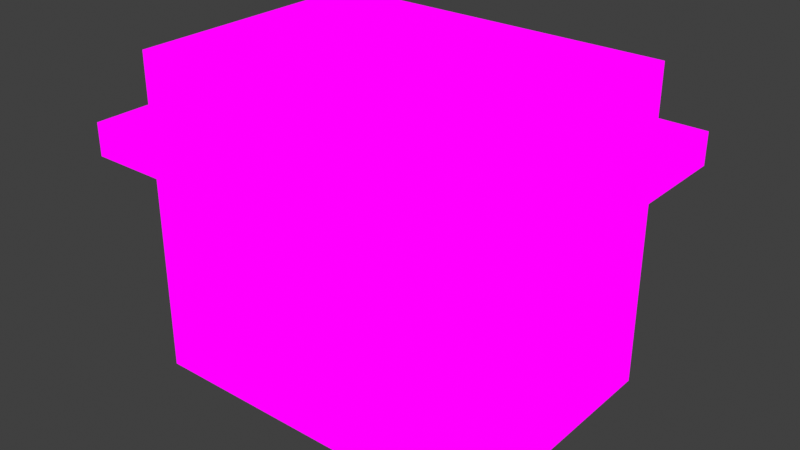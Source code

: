 # Source: HangarFrame.blend  (saved by Blender 2.82.7; exported with 4.5.12 LTS)
import bpy
from mathutils import Matrix  # noqa: F401  (used for matrix-valued properties, if any)

bpy.ops.wm.read_factory_settings(use_empty=True)
scene = bpy.context.scene
scene.name = 'Scene'

# ---- collections
col_collection = bpy.data.collections.new('Collection'); scene.collection.children.link(col_collection)

# ---- images (referenced by path relative to the original .blend; pixels are not part of the script)
import os
ASSET_DIR = os.environ.get("B2B_ASSET_DIR", "")  # directory of the original .blend (textures are referenced by path, not embedded)
HERE = os.path.dirname(os.path.abspath(__file__))  # packed textures are extracted next to this script under _unpacked/

def load_image(name, relpath, width, height, colorspace="sRGB"):
    """Load a texture the original file referenced (path relative to the .blend, or extracted next to this script)."""
    p = next((c for c in (os.path.join(HERE, relpath), os.path.join(ASSET_DIR, relpath)) if relpath and os.path.exists(c)), "")
    if p:
        img = bpy.data.images.load(p, check_existing=True)
        img.name = name
    else:  # same state as the original file: an image datablock whose file is absent (Cycles renders it pink)
        img = bpy.data.images.new(name, width, height)
        img.source = "FILE"
        img.filepath = "//" + (relpath or name)
    img.colorspace_settings.name = colorspace
    return img
img_hangarstructure_png_005 = load_image('HangarStructure.png.005', 'HangarStructure.png', 1024, 1024, 'sRGB')

# ---- materials (node trees are filled in below, after node groups)
mat_hangarstructure = bpy.data.materials.new('HangarStructure')
mat_hangarstructure.use_transparent_shadow = False

# ---- material node trees
mat_hangarstructure.use_nodes = True; mat_hangarstructure.node_tree.nodes.clear()
_N = mat_hangarstructure.node_tree.nodes; _L = mat_hangarstructure.node_tree.links
n0 = _N.new('ShaderNodeOutputMaterial'); n0.name = 'Material Output'; n0.location = (400, 0)
n1 = _N.new('ShaderNodeLightPath'); n1.name = 'Light Path'; n1.location = (0, 250)
n2 = _N.new('ShaderNodeBsdfTransparent'); n2.name = 'Transparent BSDF'; n2.location = (-200, -100)
n3 = _N.new('ShaderNodeEmission'); n3.name = 'Emission'; n3.location = (-200, -200)
n4 = _N.new('ShaderNodeMixShader'); n4.name = 'Mix Shader'; n4.location = (200, 0)
n5 = _N.new('ShaderNodeMixShader'); n5.name = 'Mix Shader.001'; n5.location = (0, -100)
n6 = _N.new('ShaderNodeTexImage'); n6.name = 'Image Texture'; n6.location = (-500, 100)
n6.image = img_hangarstructure_png_005
n6.interpolation = 'Closest'
_L.new(n6.outputs[0], n3.inputs[0])
_L.new(n6.outputs[1], n5.inputs[0])
_L.new(n2.outputs[0], n5.inputs[1])
_L.new(n2.outputs[0], n4.inputs[1])
_L.new(n3.outputs[0], n5.inputs[2])
_L.new(n5.outputs[0], n4.inputs[2])
_L.new(n1.outputs[0], n4.inputs[0])
_L.new(n4.outputs[0], n0.inputs[0])
n0.is_active_output = True

# ---- world
world_world = bpy.data.worlds.new('World'); scene.world = world_world
world_world.use_nodes = True; world_world.node_tree.nodes.clear()
_N = world_world.node_tree.nodes; _L = world_world.node_tree.links
n0 = _N.new('ShaderNodeOutputWorld'); n0.name = 'World Output'; n0.location = (300, 300)
n1 = _N.new('ShaderNodeBackground'); n1.name = 'Background'; n1.location = (10, 300)
n1.inputs[0].default_value = (0.05088, 0.05088, 0.05088, 1.0)
_L.new(n1.outputs[0], n0.inputs[0])
n0.is_active_output = True
world_world.color = (0.05088, 0.05088, 0.05088)
world_world.use_sun_shadow = False
world_world.sun_shadow_jitter_overblur = 0.0

# ---- meshes
me_cube_003 = bpy.data.meshes.new('Cube.003')
me_cube_003.from_pydata([(1.747, 5.542, 0.273), (0.7468, 5.542, -0.227), (1.247, 5.542, -0.227), (-0.2532, 5.042, 0.773), (0.2468, 5.542, -0.227), (2.247, 5.542, -0.227), (2.747, 5.542, -0.227), (2.247, 5.542, 0.273), (3.247, 5.542, -0.227), (4.247, 5.542, 0.273), (3.747, 5.542, 0.273), (3.747, 5.542, -0.227), (4.247, 5.542, -0.227), (-0.2532, 5.542, 0.273), (0.2468, 5.542, 0.273), (-0.7532, 5.542, -0.227), (1.747, 5.542, -0.227), (-1.753, 5.542, -0.227), (-2.253, 5.542, -0.227), (-1.253, 5.542, -0.227), (-2.253, 4.542, -0.227), (-1.753, 4.542, 0.273), (-2.253, 5.042, 0.273), (-2.253, 5.042, -0.227), (-2.253, 4.542, 0.273), (-0.2532, 5.542, -0.227), (-2.253, 3.042, -0.227), (-1.753, 4.542, 0.773), (-2.253, 4.042, -0.227), (0.7468, 5.042, -0.227), (-2.253, 3.542, -0.227), (-2.253, 2.542, 0.273), (-0.2532, 1.042, -0.227), (-2.253, 1.042, -0.227), (-2.253, 2.542, -0.227), (-1.753, 5.042, 0.273), (-2.253, 1.542, 0.273), (-2.253, 1.542, -0.227), (-0.7532, 0.5423, -0.227), (-2.253, 1.042, 0.273), (-2.253, 3.542, 0.273), (-1.753, 0.5423, -0.227), (-2.253, 0.5423, -0.227), (-2.253, 2.042, -0.227), (-2.253, 0.5423, 0.273), (-1.253, 1.042, 1.273), (1.747, 1.042, 1.273), (4.247, 0.5423, -0.227), (-0.2532, 0.5423, -0.227), (0.2468, 0.5423, -0.227), (1.747, 0.5423, 0.273), (0.7468, 0.5423, -0.227), (-0.2532, 0.5423, 0.273), (1.247, 0.5423, -0.227), (0.2468, 0.5423, 0.273), (2.747, 0.5423, -0.227), (3.747, 1.042, 1.273), (2.247, 0.5423, -0.227), (3.747, 2.542, -0.227), (2.747, 0.5423, 0.273), (2.247, 0.5423, 0.273), (1.247, 1.042, 0.773), (3.747, 0.5423, -0.227), (3.747, 1.542, -0.227), (3.247, 0.5423, -0.227), (-1.253, 0.5423, -0.227), (4.247, 1.542, -0.227), (4.247, 3.542, -0.227), (4.247, 2.042, -0.227), (4.247, 2.042, 0.273), (1.747, 1.042, 0.773), (4.247, 1.542, 0.273), (3.747, 4.542, 0.273), (4.247, 2.542, -0.227), (4.247, 3.042, 0.273), (3.747, 3.542, -0.227), (4.247, 4.042, -0.227), (3.247, 1.042, -3.685), (4.247, 4.042, 0.273), (3.747, 1.042, 0.273), (1.747, 0.5423, -0.227), (2.247, 1.042, -0.227), (4.247, 1.042, 0.273), (4.247, 5.042, 0.273), (2.747, 5.542, 0.273), (4.247, 0.5423, 0.273), (3.747, 0.5423, 0.273), (4.247, 4.542, 0.273), (4.247, 2.542, 0.273), (4.247, 3.542, 0.273), (3.747, 5.042, 0.773), (3.747, 5.042, 1.273), (3.747, 3.542, 0.773), (3.747, 2.042, -0.227), (3.747, 1.042, -0.227), (3.747, 4.042, -0.227), (3.247, 5.542, 0.273), (1.247, 5.542, 0.273), (-1.753, 5.542, 0.273), (-1.753, 3.542, -0.227), (0.7468, 5.542, 0.273), (2.247, 5.042, -0.227), (-0.2532, 1.042, 0.773), (-1.253, 5.542, 0.273), (-0.7532, 5.542, 0.273), (2.247, 5.042, -0.727), (-2.253, 5.542, 0.273), (-1.253, 5.042, 0.273), (-1.753, 4.042, 0.273), (1.247, 5.042, -0.227), (-1.253, 0.5423, 0.273), (-2.253, 3.042, 0.273), (-2.253, 2.042, 0.273), (-0.7532, 0.5423, 0.273), (-0.2532, 1.042, -0.727), (-1.753, 5.042, -0.227), (-1.753, 4.042, -0.227), (-2.253, 4.042, 0.273), (-1.753, 0.5423, 0.273), (-1.753, 2.042, -0.227), (-1.753, 2.542, -0.227), (1.247, 0.5423, 0.273), (0.7468, 0.5423, 0.273), (2.247, 1.042, 0.773), (3.747, 2.542, -0.727), (1.747, 5.042, -0.227), (3.247, 1.042, -0.727), (3.247, 0.5423, 0.273), (2.747, 1.042, -0.227), (1.747, 1.042, -0.227), (0.7468, 1.042, -0.227), (2.247, 1.042, 0.273), (3.747, 2.042, 0.773), (1.247, 1.042, -0.227), (1.747, 1.042, -0.727), (-1.753, 1.542, -0.727), (3.747, 1.542, 1.273), (0.2468, 1.042, 0.773), (-1.753, 1.042, -0.227), (-1.753, 1.042, 0.273), (-1.753, 1.542, 0.773), (-1.753, 1.042, 0.773), (-1.753, 3.042, 0.773), (-1.753, 1.042, -0.727), (-0.7532, 1.042, 1.273), (0.2468, 5.042, -0.227), (-0.2532, 5.042, -0.227), (0.2468, 5.042, -0.727), (3.747, 5.042, -0.227), (-0.7532, 5.042, 0.273), (2.747, 5.042, 1.273), (-0.7532, 5.042, 0.773), (1.247, 5.042, 0.773), (-1.753, 4.042, 0.773), (2.747, 5.042, -0.227), (4.247, 5.042, -0.227), (0.7468, 1.042, -0.727), (3.747, 3.042, 1.273), (3.747, 4.042, -0.727), (3.747, 3.542, 0.273), (4.247, 4.542, -0.227), (4.247, 3.042, -0.227), (4.247, 1.042, -0.227), (3.747, 4.542, -0.227), (1.747, 5.042, 0.273), (0.7468, 5.042, 0.773), (3.247, 5.042, 0.773), (0.7468, 5.042, 0.273), (2.247, 5.042, 0.273), (2.747, 5.042, 0.273), (3.247, 5.042, 1.273), (-1.753, 3.542, 0.773), (2.247, 5.042, 1.273), (1.747, 5.042, 0.773), (-1.253, 1.042, 0.273), (1.247, 5.042, 1.273), (1.747, 5.042, 1.273), (0.2468, 5.042, 0.773), (-1.753, 5.042, 0.773), (0.2468, 5.042, 1.273), (0.7468, 5.042, 1.273), (2.247, 5.042, 0.773), (1.247, 5.042, 0.273), (-0.7532, 5.042, 1.273), (-0.2532, 5.042, 1.273), (0.2468, 5.042, 0.273), (-0.2532, 5.042, 0.273), (-1.753, 1.042, 1.273), (-1.253, 5.042, 1.273), (2.747, 5.042, 0.773), (-1.253, 5.042, 0.773), (-1.753, 5.042, 1.273), (-1.753, 4.542, 1.273), (-1.753, 2.542, 0.773), (-1.753, 4.042, 1.273), (-1.753, 3.042, 0.273), (-1.753, 3.542, 1.273), (-1.753, 1.542, 0.273), (-1.753, 3.042, 1.273), (-1.753, 2.542, 0.273), (-1.753, 2.542, 1.273), (-1.753, 1.542, 1.273), (-1.753, 2.042, 1.273), (-1.753, 2.042, 0.773), (-1.753, 2.042, 0.273), (-1.753, 3.542, 0.273), (1.747, 1.042, 0.273), (2.747, 1.042, 0.273), (-0.7532, 1.042, 0.773), (-0.2532, 1.042, 1.273), (1.247, 1.042, 0.273), (0.2468, 1.042, 1.273), (0.7468, 1.042, 0.273), (3.747, 4.042, 0.773), (-1.253, 1.042, 0.773), (1.247, 1.042, 1.273), (0.7468, 1.042, 1.273), (3.247, 1.042, 0.273), (0.7468, 1.042, 0.773), (3.747, 1.542, 0.773), (2.247, 1.042, 1.273), (3.747, 1.542, 0.273), (3.247, 1.042, 0.773), (2.747, 1.042, 0.773), (0.2468, 1.042, 0.273), (-0.7532, 1.042, 0.273), (3.247, 1.042, 1.273), (2.747, 1.042, 1.273), (-0.2532, 1.042, 0.273), (3.747, 1.042, 0.773), (3.747, 2.042, 0.273), (3.747, 2.042, 1.273), (3.747, 3.042, 0.273), (3.747, 2.542, 0.273), (3.747, 3.042, 0.773), (3.747, 4.042, 0.273), (3.247, 5.042, 0.273), (3.747, 4.542, 0.773), (3.747, 4.542, 1.273), (3.747, 2.542, 0.773), (3.747, 4.042, 1.273), (3.747, 3.542, 1.273), (3.747, 5.042, 0.273), (3.747, 2.542, 1.273), (-1.253, 5.042, -0.727), (-1.753, 4.042, -0.727), (-0.7532, 5.042, -0.727), (-1.253, 5.042, -0.227), (-0.2532, 5.042, -0.727), (-0.7532, 5.042, -0.227), (3.247, 5.042, -0.727), (0.7468, 5.042, -0.727), (1.247, 5.042, -0.727), (1.747, 5.042, -0.727), (2.747, 5.042, -0.727), (-1.753, 2.542, -0.727), (3.747, 5.042, -0.727), (3.247, 5.042, -0.227), (-1.753, 5.042, -0.727), (-1.753, 4.542, -0.727), (-1.753, 4.542, -0.227), (-1.753, 3.542, -0.727), (-1.753, 3.042, -0.727), (-1.753, 3.042, -0.227), (-1.753, 2.042, -0.727), (-0.7532, 1.042, -0.727), (-1.753, 1.542, -0.227), (-1.253, 1.042, -0.727), (-1.253, 1.042, -0.227), (-0.7532, 1.042, -0.227), (0.2468, 1.042, -0.727), (0.2468, 1.042, -0.227), (1.247, 1.042, -0.727), (3.747, 1.042, -0.727), (2.247, 1.042, -0.727), (2.747, 1.042, -0.727), (3.747, 2.542, -3.685), (3.247, 1.042, -0.227), (3.747, 1.542, -0.727), (3.747, 2.042, -0.727), (3.747, 3.542, -0.727), (3.747, 3.042, -0.727), (3.747, 3.042, -0.227), (-0.2532, 1.042, -3.685), (3.747, 4.542, -0.727), (2.247, 5.042, -3.685), (1.747, 1.042, -3.685), (-1.753, 1.542, -3.685), (-1.753, 1.042, -3.685), (0.2468, 5.042, -3.685), (0.7468, 1.042, -3.685), (3.747, 4.042, -3.685), (-1.253, 5.042, -3.685), (-1.753, 4.042, -3.685), (-0.7532, 5.042, -3.685), (-0.2532, 5.042, -3.685), (3.247, 5.042, -3.685), (0.7468, 5.042, -3.685), (1.247, 5.042, -3.685), (1.747, 5.042, -3.685), (2.747, 5.042, -3.685), (-1.753, 2.542, -3.685), (3.747, 5.042, -3.685), (-1.753, 5.042, -3.685), (-1.753, 4.542, -3.685), (-1.753, 3.542, -3.685), (-1.753, 3.042, -3.685), (-1.753, 2.042, -3.685), (-0.7532, 1.042, -3.685), (-1.253, 1.042, -3.685), (0.2468, 1.042, -3.685), (1.247, 1.042, -3.685), (3.747, 1.042, -3.685), (2.247, 1.042, -3.685), (2.747, 1.042, -3.685), (3.747, 1.542, -3.685), (3.747, 2.042, -3.685), (3.747, 3.542, -3.685), (3.747, 3.042, -3.685), (3.747, 4.542, -3.685)], [], [(16, 2, 97, 0), (5, 16, 0, 7), (6, 5, 7, 84), (8, 6, 84, 96), (11, 8, 96, 10), (12, 11, 10, 9), (2, 1, 100, 97), (1, 4, 14, 100), (4, 25, 13, 14), (25, 15, 104, 13), (15, 19, 103, 104), (19, 17, 98, 103), (17, 18, 106, 98), (18, 23, 22, 106), (23, 20, 24, 22), (20, 28, 117, 24), (28, 30, 40, 117), (30, 26, 111, 40), (26, 34, 31, 111), (34, 43, 112, 31), (43, 37, 36, 112), (37, 33, 39, 36), (33, 42, 44, 39), (42, 41, 118, 44), (41, 65, 110, 118), (65, 38, 113, 110), (38, 48, 52, 113), (48, 49, 54, 52), (49, 51, 122, 54), (51, 53, 121, 122), (53, 80, 50, 121), (80, 57, 60, 50), (57, 55, 59, 60), (55, 64, 127, 59), (64, 62, 86, 127), (62, 47, 85, 86), (47, 162, 82, 85), (162, 66, 71, 82), (66, 68, 69, 71), (68, 73, 88, 69), (73, 161, 74, 88), (161, 67, 89, 74), (67, 76, 78, 89), (76, 160, 87, 78), (160, 155, 83, 87), (155, 12, 9, 83), (82, 71, 221, 79), (71, 69, 230, 221), (85, 82, 79, 86), (88, 74, 232, 233), (74, 89, 159, 232), (69, 88, 233, 230), (89, 78, 235, 159), (78, 87, 72, 235), (87, 83, 242, 72), (83, 9, 10, 242), (10, 96, 236, 242), (96, 84, 169, 236), (84, 7, 168, 169), (7, 0, 164, 168), (0, 97, 182, 164), (97, 100, 167, 182), (100, 14, 185, 167), (14, 13, 186, 185), (13, 104, 149, 186), (104, 103, 107, 149), (103, 98, 35, 107), (106, 22, 35, 98), (22, 24, 21, 35), (36, 39, 139, 197), (39, 44, 118, 139), (31, 112, 204, 199), (112, 36, 197, 204), (40, 111, 195, 205), (111, 31, 199, 195), (24, 117, 108, 21), (117, 40, 205, 108), (118, 110, 174, 139), (110, 113, 225, 174), (113, 52, 228, 225), (52, 54, 224, 228), (54, 122, 212, 224), (122, 121, 210, 212), (121, 50, 206, 210), (50, 60, 131, 206), (60, 59, 207, 131), (59, 127, 217, 207), (127, 86, 79, 217), (94, 277, 217, 79), (277, 128, 207, 217), (128, 81, 131, 207), (81, 129, 206, 131), (129, 133, 210, 206), (133, 130, 212, 210), (130, 271, 224, 212), (271, 32, 228, 224), (32, 269, 225, 228), (269, 268, 174, 225), (268, 138, 139, 174), (138, 266, 197, 139), (266, 119, 204, 197), (119, 120, 199, 204), (120, 263, 195, 199), (263, 99, 205, 195), (99, 116, 108, 205), (116, 260, 21, 108), (260, 115, 35, 21), (115, 247, 107, 35), (247, 249, 149, 107), (249, 146, 186, 149), (146, 145, 185, 186), (145, 29, 167, 185), (29, 109, 182, 167), (109, 125, 164, 182), (125, 101, 168, 164), (101, 154, 169, 168), (154, 257, 236, 169), (257, 148, 242, 236), (148, 163, 72, 242), (163, 95, 235, 72), (95, 75, 159, 235), (75, 282, 232, 159), (282, 58, 233, 232), (58, 93, 230, 233), (93, 63, 221, 230), (63, 94, 79, 221), (161, 73, 58, 282), (73, 68, 93, 58), (76, 67, 75, 95), (67, 161, 282, 75), (155, 160, 163, 148), (160, 76, 95, 163), (12, 155, 148, 11), (68, 66, 63, 93), (66, 162, 94, 63), (162, 47, 62, 94), (128, 277, 64, 55), (277, 94, 62, 64), (129, 81, 57, 80), (81, 128, 55, 57), (130, 133, 53, 51), (133, 129, 80, 53), (32, 271, 49, 48), (271, 130, 51, 49), (268, 269, 38, 65), (269, 32, 48, 38), (138, 268, 65, 41), (266, 138, 33, 37), (138, 41, 42, 33), (120, 119, 43, 34), (119, 266, 37, 43), (99, 263, 26, 30), (263, 120, 34, 26), (260, 116, 28, 20), (116, 99, 30, 28), (115, 260, 20, 23), (247, 115, 17, 19), (115, 23, 18, 17), (146, 249, 15, 25), (249, 247, 19, 15), (29, 145, 4, 1), (145, 146, 25, 4), (125, 109, 2, 16), (109, 29, 1, 2), (101, 125, 16, 5), (257, 154, 6, 8), (154, 101, 5, 6), (148, 257, 8, 11), (236, 169, 189, 166), (166, 189, 150, 170), (181, 173, 176, 172), (173, 152, 175, 176), (152, 165, 180, 175), (165, 177, 179, 180), (177, 3, 184, 179), (3, 151, 183, 184), (151, 190, 188, 183), (190, 178, 191, 188), (107, 35, 178, 190), (149, 107, 190, 151), (185, 186, 3, 177), (167, 185, 177, 165), (189, 181, 172, 150), (169, 168, 181, 189), (168, 164, 173, 181), (164, 182, 152, 173), (186, 149, 151, 3), (182, 167, 165, 152), (35, 21, 27, 178), (178, 27, 192, 191), (27, 153, 194, 192), (153, 171, 196, 194), (171, 142, 198, 196), (142, 193, 200, 198), (193, 203, 202, 200), (203, 140, 201, 202), (204, 197, 140, 203), (197, 139, 141, 140), (140, 141, 187, 201), (199, 204, 203, 193), (195, 199, 193, 142), (205, 195, 142, 171), (108, 205, 171, 153), (21, 108, 153, 27), (139, 174, 214, 141), (141, 214, 45, 187), (214, 208, 144, 45), (208, 102, 209, 144), (102, 137, 211, 209), (137, 218, 216, 211), (218, 61, 215, 216), (212, 210, 61, 218), (210, 206, 70, 61), (206, 131, 123, 70), (123, 223, 227, 220), (207, 217, 222, 223), (217, 79, 229, 222), (222, 229, 56, 226), (223, 222, 226, 227), (70, 123, 220, 46), (61, 70, 46, 215), (174, 225, 208, 214), (225, 228, 102, 208), (228, 224, 137, 102), (224, 212, 218, 137), (131, 207, 223, 123), (79, 221, 219, 229), (229, 219, 136, 56), (219, 132, 231, 136), (132, 239, 243, 231), (230, 233, 239, 132), (221, 230, 132, 219), (233, 232, 234, 239), (232, 159, 92, 234), (159, 235, 213, 92), (235, 72, 237, 213), (72, 242, 90, 237), (237, 90, 91, 238), (213, 237, 238, 240), (92, 213, 240, 241), (234, 92, 241, 157), (239, 234, 157, 243), (242, 236, 166, 90), (90, 166, 170, 91), (244, 258, 115, 247), (246, 244, 247, 249), (248, 246, 249, 146), (147, 248, 146, 145), (251, 147, 145, 29), (252, 251, 29, 109), (253, 252, 109, 125), (105, 253, 125, 101), (254, 105, 101, 154), (250, 254, 154, 257), (256, 250, 257, 148), (258, 259, 260, 115), (259, 245, 116, 260), (245, 261, 99, 116), (261, 262, 263, 99), (262, 255, 120, 263), (255, 264, 119, 120), (264, 135, 266, 119), (135, 143, 138, 266), (143, 267, 268, 138), (267, 265, 269, 268), (265, 114, 32, 269), (114, 270, 271, 32), (270, 156, 130, 271), (156, 272, 133, 130), (272, 134, 129, 133), (134, 274, 81, 129), (274, 275, 128, 81), (275, 126, 277, 128), (126, 273, 94, 277), (273, 278, 63, 94), (278, 279, 93, 63), (279, 124, 58, 93), (124, 281, 282, 58), (281, 280, 75, 282), (280, 158, 95, 75), (158, 284, 163, 95), (284, 256, 148, 163), (265, 267, 309, 308), (124, 279, 316, 276), (135, 264, 307, 287), (156, 270, 310, 290), (158, 280, 317, 291), (248, 147, 289, 295), (280, 281, 318, 317), (279, 278, 315, 316), (250, 256, 302, 296), (275, 274, 313, 314), (267, 143, 288, 309), (114, 265, 308, 283), (244, 246, 294, 292), (261, 245, 293, 305), (256, 284, 319, 302), (262, 261, 305, 306), (273, 126, 77, 312), (253, 105, 285, 299), (264, 255, 301, 307), (126, 275, 314, 77), (134, 272, 311, 286), (245, 259, 304, 293), (251, 252, 298, 297), (105, 254, 300, 285), (255, 262, 306, 301), (258, 244, 292, 303), (278, 273, 312, 315), (252, 253, 299, 298), (284, 158, 291, 319), (147, 251, 297, 289), (254, 250, 296, 300), (246, 248, 295, 294), (270, 114, 283, 310), (281, 124, 276, 318), (143, 135, 287, 288), (259, 258, 303, 304), (274, 134, 286, 313), (272, 156, 290, 311)])
_uv = me_cube_003.uv_layers.new(name='UVMap')
_uv.uv.foreach_set('vector', [0.9167, 0.3489, 0.9444, 0.3489, 0.9444, 0.3953, 0.9167, 0.3953, 0.8889, 0.3489, 0.9166, 0.3489, 0.9166, 0.3953, 0.8889, 0.3953, 0.9167, 0.3489, 0.9444, 0.3489, 0.9444, 0.3953, 0.9167, 0.3953, 0.8889, 0.3489, 0.9166, 0.3489, 0.9166, 0.3953, 0.8889, 0.3953, 0.9167, 0.3489, 0.9444, 0.3489, 0.9444, 0.3953, 0.9167, 0.3953, 0.8889, 0.3489, 0.9166, 0.3489, 0.9166, 0.3953, 0.8889, 0.3953, 0.8889, 0.3489, 0.9166, 0.3489, 0.9166, 0.3953, 0.8889, 0.3953, 0.9167, 0.3489, 0.9444, 0.3489, 0.9444, 0.3953, 0.9167, 0.3953, 0.8889, 0.3489, 0.9166, 0.3489, 0.9166, 0.3953, 0.8889, 0.3953, 0.9167, 0.3489, 0.9444, 0.3489, 0.9444, 0.3953, 0.9167, 0.3953, 0.8889, 0.3489, 0.9166, 0.3489, 0.9166, 0.3953, 0.8889, 0.3953, 0.8889, 0.3489, 0.9166, 0.3489, 0.9166, 0.3953, 0.8889, 0.3953, 0.9167, 0.3489, 0.9444, 0.3489, 0.9444, 0.3953, 0.9167, 0.3953, 0.8889, 0.3489, 0.9166, 0.3489, 0.9166, 0.3953, 0.8889, 0.3953, 0.9167, 0.3489, 0.9444, 0.3489, 0.9444, 0.3953, 0.9167, 0.3953, 0.8889, 0.3489, 0.9166, 0.3489, 0.9166, 0.3953, 0.8889, 0.3953, 0.9167, 0.3489, 0.9444, 0.3489, 0.9444, 0.3953, 0.9167, 0.3953, 0.8889, 0.3489, 0.9166, 0.3489, 0.9166, 0.3953, 0.8889, 0.3953, 0.9167, 0.3489, 0.9444, 0.3489, 0.9444, 0.3953, 0.9167, 0.3953, 0.8889, 0.3489, 0.9166, 0.3489, 0.9166, 0.3953, 0.8889, 0.3953, 0.8889, 0.3489, 0.9166, 0.3489, 0.9166, 0.3953, 0.8889, 0.3953, 0.8889, 0.3489, 0.9166, 0.3489, 0.9166, 0.3953, 0.8889, 0.3953, 0.9167, 0.3489, 0.9444, 0.3489, 0.9444, 0.3953, 0.9167, 0.3953, 0.8889, 0.3489, 0.9166, 0.3489, 0.9166, 0.3953, 0.8889, 0.3953, 0.9167, 0.3489, 0.9444, 0.3489, 0.9444, 0.3953, 0.9167, 0.3953, 0.8889, 0.3489, 0.9166, 0.3489, 0.9166, 0.3953, 0.8889, 0.3953, 0.9167, 0.3489, 0.9444, 0.3489, 0.9444, 0.3953, 0.9167, 0.3953, 0.8889, 0.3489, 0.9166, 0.3489, 0.9166, 0.3953, 0.8889, 0.3953, 0.9167, 0.3489, 0.9444, 0.3489, 0.9444, 0.3953, 0.9167, 0.3953, 0.8889, 0.3489, 0.9166, 0.3489, 0.9166, 0.3953, 0.8889, 0.3953, 0.9167, 0.3489, 0.9444, 0.3489, 0.9444, 0.3953, 0.9167, 0.3953, 0.8889, 0.3489, 0.9166, 0.3489, 0.9166, 0.3953, 0.8889, 0.3953, 0.9167, 0.3489, 0.9444, 0.3489, 0.9444, 0.3953, 0.9167, 0.3953, 0.8889, 0.3489, 0.9166, 0.3489, 0.9166, 0.3953, 0.8889, 0.3953, 0.8889, 0.3489, 0.9166, 0.3489, 0.9166, 0.3953, 0.8889, 0.3953, 0.9167, 0.3489, 0.9444, 0.3489, 0.9444, 0.3953, 0.9167, 0.3953, 0.8889, 0.3489, 0.9166, 0.3489, 0.9166, 0.3953, 0.8889, 0.3953, 0.9167, 0.3489, 0.9444, 0.3489, 0.9444, 0.3953, 0.9167, 0.3953, 0.8889, 0.3489, 0.9166, 0.3489, 0.9166, 0.3953, 0.8889, 0.3953, 0.9167, 0.3489, 0.9444, 0.3489, 0.9444, 0.3953, 0.9167, 0.3953, 0.8889, 0.3489, 0.9166, 0.3489, 0.9166, 0.3953, 0.8889, 0.3953, 0.9167, 0.3489, 0.9444, 0.3489, 0.9444, 0.3953, 0.9167, 0.3953, 0.8889, 0.3489, 0.9166, 0.3489, 0.9166, 0.3953, 0.8889, 0.3953, 0.9167, 0.3489, 0.9444, 0.3489, 0.9444, 0.3953, 0.9167, 0.3953, 0.8889, 0.3489, 0.9166, 0.3489, 0.9166, 0.3953, 0.8889, 0.3953, 0.9167, 0.3489, 0.9444, 0.3489, 0.9444, 0.3953, 0.9167, 0.3953, 0.9167, 0.3489, 0.9444, 0.3489, 0.9444, 0.3953, 0.9167, 0.3953, 0.9167, 0.3489, 0.9444, 0.3489, 0.9444, 0.3953, 0.9167, 0.3953, 0.8889, 0.3489, 0.9166, 0.3489, 0.9166, 0.3953, 0.8889, 0.3953, 0.8889, 0.3489, 0.9166, 0.3489, 0.9166, 0.3953, 0.8889, 0.3953, 0.8889, 0.3489, 0.9166, 0.3489, 0.9166, 0.3953, 0.8889, 0.3953, 0.8889, 0.3489, 0.9166, 0.3489, 0.9166, 0.3953, 0.8889, 0.3953, 0.9167, 0.3489, 0.9444, 0.3489, 0.9444, 0.3953, 0.9167, 0.3953, 0.8889, 0.3489, 0.9166, 0.3489, 0.9166, 0.3953, 0.8889, 0.3953, 0.8889, 0.3489, 0.9166, 0.3489, 0.9166, 0.3953, 0.8889, 0.3953, 0.9167, 0.3489, 0.9444, 0.3489, 0.9444, 0.3953, 0.9167, 0.3953, 0.8889, 0.3489, 0.9166, 0.3489, 0.9166, 0.3953, 0.8889, 0.3953, 0.9167, 0.3489, 0.9444, 0.3489, 0.9444, 0.3953, 0.9167, 0.3953, 0.8889, 0.3489, 0.9166, 0.3489, 0.9166, 0.3953, 0.8889, 0.3953, 0.9167, 0.3489, 0.9444, 0.3489, 0.9444, 0.3953, 0.9167, 0.3953, 0.8889, 0.3489, 0.9166, 0.3489, 0.9166, 0.3953, 0.8889, 0.3953, 0.9167, 0.3489, 0.9444, 0.3489, 0.9444, 0.3953, 0.9167, 0.3953, 0.8889, 0.3489, 0.9166, 0.3489, 0.9166, 0.3953, 0.8889, 0.3953, 0.9167, 0.3489, 0.9444, 0.3489, 0.9444, 0.3953, 0.9167, 0.3953, 0.8889, 0.3489, 0.9166, 0.3489, 0.9166, 0.3953, 0.8889, 0.3953, 0.8889, 0.3489, 0.9166, 0.3489, 0.9166, 0.3953, 0.8889, 0.3953, 0.9167, 0.3489, 0.9444, 0.3489, 0.9444, 0.3953, 0.9167, 0.3953, 0.8889, 0.3489, 0.9166, 0.3489, 0.9166, 0.3953, 0.8889, 0.3953, 0.9167, 0.3489, 0.9444, 0.3489, 0.9444, 0.3953, 0.9167, 0.3953, 0.8889, 0.3489, 0.9166, 0.3489, 0.9166, 0.3953, 0.8889, 0.3953, 0.9167, 0.3489, 0.9444, 0.3489, 0.9444, 0.3953, 0.9167, 0.3953, 0.8889, 0.3489, 0.9166, 0.3489, 0.9166, 0.3953, 0.8889, 0.3953, 0.9167, 0.3489, 0.9444, 0.3489, 0.9444, 0.3953, 0.9167, 0.3953, 0.8889, 0.3489, 0.9166, 0.3489, 0.9166, 0.3953, 0.8889, 0.3953, 0.9167, 0.3489, 0.9444, 0.3489, 0.9444, 0.3953, 0.9167, 0.3953, 0.8889, 0.3489, 0.9166, 0.3489, 0.9166, 0.3953, 0.8889, 0.3953, 0.9167, 0.3489, 0.9444, 0.3489, 0.9444, 0.3953, 0.9167, 0.3953, 0.8889, 0.3489, 0.9166, 0.3489, 0.9166, 0.3953, 0.8889, 0.3953, 0.9167, 0.3489, 0.9444, 0.3489, 0.9444, 0.3953, 0.9167, 0.3953, 0.8889, 0.3489, 0.9166, 0.3489, 0.9166, 0.3953, 0.8889, 0.3953, 0.9167, 0.3489, 0.9444, 0.3489, 0.9444, 0.3953, 0.9167, 0.3953, 0.8889, 0.3489, 0.9166, 0.3489, 0.9166, 0.3953, 0.8889, 0.3953, 0.9167, 0.3489, 0.9444, 0.3489, 0.9444, 0.3953, 0.9167, 0.3953, 0.8889, 0.3489, 0.9166, 0.3489, 0.9166, 0.3953, 0.8889, 0.3953, 0.9167, 0.3489, 0.9444, 0.3489, 0.9444, 0.3953, 0.9167, 0.3953, 0.8889, 0.3489, 0.9166, 0.3489, 0.9166, 0.3953, 0.8889, 0.3953, 0.8889, 0.3489, 0.9166, 0.3489, 0.9166, 0.3953, 0.8889, 0.3953, 0.9167, 0.3489, 0.9444, 0.3489, 0.9444, 0.3953, 0.9167, 0.3953, 0.8889, 0.3489, 0.9166, 0.3489, 0.9166, 0.3953, 0.8889, 0.3953, 0.9167, 0.3489, 0.9444, 0.3489, 0.9444, 0.3953, 0.9167, 0.3953, 0.8889, 0.3489, 0.9166, 0.3489, 0.9166, 0.3953, 0.8889, 0.3953, 0.9167, 0.3489, 0.9444, 0.3489, 0.9444, 0.3953, 0.9167, 0.3953, 0.8889, 0.3489, 0.9166, 0.3489, 0.9166, 0.3953, 0.8889, 0.3953, 0.9167, 0.3489, 0.9444, 0.3489, 0.9444, 0.3953, 0.9167, 0.3953, 0.8889, 0.3489, 0.9166, 0.3489, 0.9166, 0.3953, 0.8889, 0.3953, 0.9167, 0.3489, 0.9444, 0.3489, 0.9444, 0.3953, 0.9167, 0.3953, 0.8889, 0.3489, 0.9166, 0.3489, 0.9166, 0.3953, 0.8889, 0.3953, 0.8889, 0.3489, 0.9166, 0.3489, 0.9166, 0.3953, 0.8889, 0.3953, 0.9167, 0.3489, 0.9444, 0.3489, 0.9444, 0.3953, 0.9167, 0.3953, 0.8889, 0.3489, 0.9166, 0.3489, 0.9166, 0.3953, 0.8889, 0.3953, 0.9167, 0.3489, 0.9444, 0.3489, 0.9444, 0.3953, 0.9167, 0.3953, 0.8889, 0.3489, 0.9166, 0.3489, 0.9166, 0.3953, 0.8889, 0.3953, 0.9167, 0.3489, 0.9444, 0.3489, 0.9444, 0.3953, 0.9167, 0.3953, 0.8889, 0.3489, 0.9166, 0.3489, 0.9166, 0.3953, 0.8889, 0.3953, 0.9167, 0.3489, 0.9444, 0.3489, 0.9444, 0.3953, 0.9167, 0.3953, 0.8889, 0.3489, 0.9166, 0.3489, 0.9166, 0.3953, 0.8889, 0.3953, 0.9167, 0.3489, 0.9444, 0.3489, 0.9444, 0.3953, 0.9167, 0.3953, 0.8889, 0.3489, 0.9166, 0.3489, 0.9166, 0.3953, 0.8889, 0.3953, 0.9167, 0.3489, 0.9444, 0.3489, 0.9444, 0.3953, 0.9167, 0.3953, 0.8889, 0.3489, 0.9166, 0.3489, 0.9166, 0.3953, 0.8889, 0.3953, 0.9167, 0.3489, 0.9444, 0.3489, 0.9444, 0.3953, 0.9167, 0.3953, 0.8889, 0.3489, 0.9166, 0.3489, 0.9166, 0.3953, 0.8889, 0.3953, 0.9167, 0.3489, 0.9444, 0.3489, 0.9444, 0.3953, 0.9167, 0.3953, 0.8889, 0.3489, 0.9166, 0.3489, 0.9166, 0.3953, 0.8889, 0.3953, 0.9167, 0.3489, 0.9444, 0.3489, 0.9444, 0.3953, 0.9167, 0.3953, 0.8889, 0.3489, 0.9166, 0.3489, 0.9166, 0.3953, 0.8889, 0.3953, 0.8889, 0.3489, 0.9166, 0.3489, 0.9166, 0.3953, 0.8889, 0.3953, 0.9167, 0.3489, 0.9444, 0.3489, 0.9444, 0.3953, 0.9167, 0.3953, 0.8889, 0.3489, 0.9166, 0.3489, 0.9166, 0.3953, 0.8889, 0.3953, 0.9167, 0.3489, 0.9444, 0.3489, 0.9444, 0.3953, 0.9167, 0.3953, 0.8889, 0.3489, 0.9166, 0.3489, 0.9166, 0.3953, 0.8889, 0.3953, 0.9167, 0.3489, 0.9444, 0.3489, 0.9444, 0.3953, 0.9167, 0.3953, 0.8889, 0.3489, 0.9166, 0.3489, 0.9166, 0.3953, 0.8889, 0.3953, 0.9167, 0.3489, 0.9444, 0.3489, 0.9444, 0.3953, 0.9167, 0.3953, 0.8889, 0.3489, 0.9166, 0.3489, 0.9166, 0.3953, 0.8889, 0.3953, 0.9167, 0.3489, 0.9444, 0.3489, 0.9444, 0.3953, 0.9167, 0.3953, 0.8889, 0.3489, 0.9166, 0.3489, 0.9166, 0.3953, 0.8889, 0.3953, 0.9167, 0.3489, 0.9444, 0.3489, 0.9444, 0.3953, 0.9167, 0.3953, 0.8889, 0.3489, 0.9166, 0.3489, 0.9166, 0.3953, 0.8889, 0.3953, 0.9167, 0.3489, 0.9444, 0.3489, 0.9444, 0.3953, 0.9167, 0.3953, 0.9167, 0.3489, 0.9444, 0.3489, 0.9444, 0.3953, 0.9167, 0.3953, 0.9167, 0.3489, 0.9444, 0.3489, 0.9444, 0.3953, 0.9167, 0.3953, 0.8889, 0.3953, 0.8889, 0.3489, 0.9166, 0.3489, 0.9166, 0.3953, 0.8889, 0.3489, 0.9166, 0.3489, 0.9166, 0.3953, 0.8889, 0.3953, 0.8889, 0.3489, 0.9166, 0.3489, 0.9166, 0.3953, 0.8889, 0.3953, 0.9167, 0.3489, 0.9444, 0.3489, 0.9444, 0.3953, 0.9167, 0.3953, 0.8889, 0.3489, 0.9166, 0.3489, 0.9166, 0.3953, 0.8889, 0.3953, 0.9167, 0.3489, 0.9444, 0.3489, 0.9444, 0.3953, 0.9167, 0.3953, 0.8889, 0.3489, 0.9166, 0.3489, 0.9166, 0.3953, 0.8889, 0.3953, 0.9167, 0.3489, 0.9444, 0.3489, 0.9444, 0.3953, 0.9167, 0.3953, 0.8889, 0.3489, 0.9166, 0.3489, 0.9166, 0.3953, 0.8889, 0.3953, 0.9167, 0.3489, 0.9444, 0.3489, 0.9444, 0.3953, 0.9167, 0.3953, 0.8889, 0.3489, 0.9166, 0.3489, 0.9166, 0.3953, 0.8889, 0.3953, 0.9167, 0.3489, 0.9444, 0.3489, 0.9444, 0.3953, 0.9167, 0.3953, 0.9167, 0.3489, 0.9444, 0.3489, 0.9444, 0.3953, 0.9167, 0.3953, 0.9167, 0.3489, 0.9444, 0.3489, 0.9444, 0.3953, 0.9167, 0.3953, 0.8889, 0.3489, 0.9166, 0.3489, 0.9166, 0.3953, 0.8889, 0.3953, 0.8889, 0.3489, 0.9166, 0.3489, 0.9166, 0.3953, 0.8889, 0.3953, 0.9167, 0.3489, 0.9444, 0.3489, 0.9444, 0.3953, 0.9167, 0.3953, 0.8889, 0.3489, 0.9166, 0.3489, 0.9166, 0.3953, 0.8889, 0.3953, 0.9167, 0.3489, 0.9444, 0.3489, 0.9444, 0.3953, 0.9167, 0.3953, 0.8889, 0.3489, 0.9166, 0.3489, 0.9166, 0.3953, 0.8889, 0.3953, 0.9167, 0.3489, 0.9444, 0.3489, 0.9444, 0.3953, 0.9167, 0.3953, 0.9167, 0.3489, 0.9444, 0.3489, 0.9444, 0.3953, 0.9167, 0.3953, 0.9167, 0.3489, 0.9444, 0.3489, 0.9444, 0.3953, 0.9167, 0.3953, 0.8889, 0.3489, 0.9166, 0.3489, 0.9166, 0.3953, 0.8889, 0.3953, 0.8889, 0.3489, 0.9166, 0.3489, 0.9166, 0.3953, 0.8889, 0.3953, 0.9167, 0.3489, 0.9444, 0.3489, 0.9444, 0.3953, 0.9167, 0.3953, 0.8889, 0.3489, 0.9166, 0.3489, 0.9166, 0.3953, 0.8889, 0.3953, 0.9167, 0.3489, 0.9444, 0.3489, 0.9444, 0.3953, 0.9167, 0.3953, 0.8889, 0.3489, 0.9166, 0.3489, 0.9166, 0.3953, 0.8889, 0.3953, 0.9167, 0.3489, 0.9444, 0.3489, 0.9444, 0.3953, 0.9167, 0.3953, 0.9167, 0.3489, 0.9444, 0.3489, 0.9444, 0.3953, 0.9167, 0.3953, 0.9167, 0.3489, 0.9444, 0.3489, 0.9444, 0.3953, 0.9167, 0.3953, 0.8889, 0.3489, 0.9166, 0.3489, 0.9166, 0.3953, 0.8889, 0.3953, 0.8889, 0.3489, 0.9166, 0.3489, 0.9166, 0.3953, 0.8889, 0.3953, 0.9167, 0.3489, 0.9444, 0.3489, 0.9444, 0.3953, 0.9167, 0.3953, 0.9167, 0.3489, 0.9444, 0.3489, 0.9444, 0.3953, 0.9167, 0.3953, 4.34e-05, 0.9536, 0.02773, 0.9536, 0.02773, 0.9999, 4.34e-05, 0.9999, 4.34e-05, 0.9536, 0.02773, 0.9536, 0.02773, 0.9999, 4.34e-05, 0.9999, 4.341e-05, 0.9536, 0.02773, 0.9536, 0.02773, 0.9999, 4.341e-05, 0.9999, 4.34e-05, 0.9536, 0.02773, 0.9536, 0.02773, 0.9999, 4.34e-05, 0.9999, 4.34e-05, 0.9536, 0.02773, 0.9536, 0.02773, 0.9999, 4.34e-05, 0.9999, 4.34e-05, 0.9536, 0.02773, 0.9536, 0.02773, 0.9999, 4.34e-05, 0.9999, 4.34e-05, 0.9536, 0.02773, 0.9536, 0.02773, 0.9999, 4.34e-05, 0.9999, 4.34e-05, 0.9536, 0.02773, 0.9536, 0.02773, 0.9999, 4.34e-05, 0.9999, 4.341e-05, 0.9536, 0.02773, 0.9536, 0.02773, 0.9999, 4.341e-05, 0.9999, 4.34e-05, 0.9536, 0.02773, 0.9536, 0.02773, 0.9999, 4.34e-05, 0.9999, 4.339e-05, 0.9536, 0.02773, 0.9536, 0.02773, 0.9999, 4.339e-05, 0.9999, 4.338e-05, 0.9536, 0.02773, 0.9536, 0.02773, 0.9999, 4.338e-05, 0.9999, 4.34e-05, 0.9536, 0.02773, 0.9536, 0.02773, 0.9999, 4.34e-05, 0.9999, 4.34e-05, 0.9536, 0.02773, 0.9536, 0.02773, 0.9999, 4.34e-05, 0.9999, 4.34e-05, 0.9536, 0.02773, 0.9536, 0.02773, 0.9999, 4.34e-05, 0.9999, 4.34e-05, 0.9536, 0.02773, 0.9536, 0.02773, 0.9999, 4.34e-05, 0.9999, 4.341e-05, 0.9536, 0.02773, 0.9536, 0.02773, 0.9999, 4.341e-05, 0.9999, 4.34e-05, 0.9536, 0.02773, 0.9536, 0.02773, 0.9999, 4.34e-05, 0.9999, 4.34e-05, 0.9536, 0.02773, 0.9536, 0.02773, 0.9999, 4.34e-05, 0.9999, 4.34e-05, 0.9536, 0.02773, 0.9536, 0.02773, 0.9999, 4.34e-05, 0.9999, 4.34e-05, 0.9536, 0.02773, 0.9536, 0.02773, 0.9999, 4.34e-05, 0.9999, 4.34e-05, 0.9536, 0.02773, 0.9536, 0.02773, 0.9999, 4.34e-05, 0.9999, 4.34e-05, 0.9536, 0.02773, 0.9536, 0.02773, 0.9999, 4.34e-05, 0.9999, 4.34e-05, 0.9536, 0.02773, 0.9536, 0.02773, 0.9999, 4.34e-05, 0.9999, 4.34e-05, 0.9536, 0.02773, 0.9536, 0.02773, 0.9999, 4.34e-05, 0.9999, 4.34e-05, 0.9536, 0.02773, 0.9536, 0.02773, 0.9999, 4.34e-05, 0.9999, 4.34e-05, 0.9536, 0.02773, 0.9536, 0.02773, 0.9999, 4.34e-05, 0.9999, 4.34e-05, 0.9536, 0.02773, 0.9536, 0.02773, 0.9999, 4.34e-05, 0.9999, 4.34e-05, 0.9536, 0.02773, 0.9536, 0.02773, 0.9999, 4.34e-05, 0.9999, 4.34e-05, 0.9536, 0.02773, 0.9536, 0.02773, 0.9999, 4.34e-05, 0.9999, 4.34e-05, 0.9536, 0.02773, 0.9536, 0.02773, 0.9999, 4.34e-05, 0.9999, 4.34e-05, 0.9536, 0.02773, 0.9536, 0.02773, 0.9999, 4.34e-05, 0.9999, 4.34e-05, 0.9536, 0.02773, 0.9536, 0.02773, 0.9999, 4.34e-05, 0.9999, 4.339e-05, 0.9536, 0.02773, 0.9536, 0.02773, 0.9999, 4.339e-05, 0.9999, 4.34e-05, 0.9536, 0.02773, 0.9536, 0.02773, 0.9999, 4.34e-05, 0.9999, 4.34e-05, 0.9536, 0.02773, 0.9536, 0.02773, 0.9999, 4.34e-05, 0.9999, 4.34e-05, 0.9536, 0.02773, 0.9536, 0.02773, 0.9999, 4.34e-05, 0.9999, 4.34e-05, 0.9536, 0.02773, 0.9536, 0.02773, 0.9999, 4.34e-05, 0.9999, 4.34e-05, 0.9536, 0.02773, 0.9536, 0.02773, 0.9999, 4.34e-05, 0.9999, 4.34e-05, 0.9536, 0.02773, 0.9536, 0.02773, 0.9999, 4.34e-05, 0.9999, 4.34e-05, 0.9536, 0.02773, 0.9536, 0.02773, 0.9999, 4.34e-05, 0.9999, 4.34e-05, 0.9536, 0.02773, 0.9536, 0.02773, 0.9999, 4.34e-05, 0.9999, 4.34e-05, 0.9536, 0.02773, 0.9536, 0.02773, 0.9999, 4.34e-05, 0.9999, 4.34e-05, 0.9536, 0.02773, 0.9536, 0.02773, 0.9999, 4.34e-05, 0.9999, 4.34e-05, 0.9536, 0.02773, 0.9536, 0.02773, 0.9999, 4.34e-05, 0.9999, 4.338e-05, 0.9536, 0.02773, 0.9536, 0.02773, 0.9999, 4.338e-05, 0.9999, 4.34e-05, 0.9536, 0.02773, 0.9536, 0.02773, 0.9999, 4.34e-05, 0.9999, 4.34e-05, 0.9536, 0.02773, 0.9536, 0.02773, 0.9999, 4.34e-05, 0.9999, 4.339e-05, 0.9536, 0.02773, 0.9536, 0.02773, 0.9999, 4.339e-05, 0.9999, 4.34e-05, 0.9536, 0.02773, 0.9536, 0.02773, 0.9999, 4.34e-05, 0.9999, 4.34e-05, 0.9536, 0.02773, 0.9536, 0.02773, 0.9999, 4.34e-05, 0.9999, 4.34e-05, 0.9536, 0.02773, 0.9536, 0.02773, 0.9999, 4.34e-05, 0.9999, 4.34e-05, 0.9536, 0.02773, 0.9536, 0.02773, 0.9999, 4.34e-05, 0.9999, 4.34e-05, 0.9536, 0.02773, 0.9536, 0.02773, 0.9999, 4.34e-05, 0.9999, 4.339e-05, 0.9536, 0.02773, 0.9536, 0.02773, 0.9999, 4.339e-05, 0.9999, 4.34e-05, 0.9536, 0.02773, 0.9536, 0.02773, 0.9999, 4.34e-05, 0.9999, 4.34e-05, 0.9536, 0.02773, 0.9536, 0.02773, 0.9999, 4.34e-05, 0.9999, 4.34e-05, 0.9536, 0.02773, 0.9536, 0.02773, 0.9999, 4.34e-05, 0.9999, 4.34e-05, 0.9536, 0.02773, 0.9536, 0.02773, 0.9999, 4.34e-05, 0.9999, 4.34e-05, 0.9536, 0.02773, 0.9536, 0.02773, 0.9999, 4.34e-05, 0.9999, 4.34e-05, 0.9536, 0.02773, 0.9536, 0.02773, 0.9999, 4.34e-05, 0.9999, 4.34e-05, 0.9536, 0.02773, 0.9536, 0.02773, 0.9999, 4.34e-05, 0.9999, 4.34e-05, 0.9536, 0.02773, 0.9536, 0.02773, 0.9999, 4.34e-05, 0.9999, 4.34e-05, 0.9536, 0.02773, 0.9536, 0.02773, 0.9999, 4.34e-05, 0.9999, 4.34e-05, 0.9536, 0.02773, 0.9536, 0.02773, 0.9999, 4.34e-05, 0.9999, 4.34e-05, 0.9536, 0.02773, 0.9536, 0.02773, 0.9999, 4.34e-05, 0.9999, 4.34e-05, 0.9536, 0.02773, 0.9536, 0.02773, 0.9999, 4.34e-05, 0.9999, 4.34e-05, 0.9536, 0.02773, 0.9536, 0.02773, 0.9999, 4.34e-05, 0.9999, 4.34e-05, 0.9536, 0.02773, 0.9536, 0.02773, 0.9999, 4.34e-05, 0.9999, 4.34e-05, 0.9536, 0.02773, 0.9536, 0.02773, 0.9999, 4.34e-05, 0.9999, 4.34e-05, 0.9536, 0.02773, 0.9536, 0.02773, 0.9999, 4.34e-05, 0.9999, 4.34e-05, 0.9536, 0.02773, 0.9536, 0.02773, 0.9999, 4.34e-05, 0.9999, 4.34e-05, 0.9536, 0.02773, 0.9536, 0.02773, 0.9999, 4.34e-05, 0.9999, 4.34e-05, 0.9536, 0.02773, 0.9536, 0.02773, 0.9999, 4.34e-05, 0.9999, 4.34e-05, 0.9536, 0.02773, 0.9536, 0.02773, 0.9999, 4.34e-05, 0.9999, 4.34e-05, 0.9536, 0.02773, 0.9536, 0.02773, 0.9999, 4.34e-05, 0.9999, 4.339e-05, 0.9536, 0.02773, 0.9536, 0.02773, 0.9999, 4.339e-05, 0.9999, 4.34e-05, 0.9536, 0.02773, 0.9536, 0.02773, 0.9999, 4.34e-05, 0.9999, 4.34e-05, 0.9536, 0.02773, 0.9536, 0.02773, 0.9999, 4.34e-05, 0.9999, 4.34e-05, 0.9536, 0.02773, 0.9536, 0.02773, 0.9999, 4.34e-05, 0.9999, 4.34e-05, 0.9536, 0.02773, 0.9536, 0.02773, 0.9999, 4.34e-05, 0.9999, 4.34e-05, 0.9536, 0.02773, 0.9536, 0.02773, 0.9999, 4.34e-05, 0.9999, 4.34e-05, 0.9536, 0.02773, 0.9536, 0.02773, 0.9999, 4.34e-05, 0.9999, 4.339e-05, 0.9536, 0.02773, 0.9536, 0.02773, 0.9999, 4.339e-05, 0.9999, 4.34e-05, 0.9536, 0.02773, 0.9536, 0.02773, 0.9999, 4.34e-05, 0.9999, 4.34e-05, 0.9536, 0.02773, 0.9536, 0.02773, 0.9999, 4.34e-05, 0.9999, 4.34e-05, 0.9536, 0.02773, 0.9536, 0.02773, 0.9999, 4.34e-05, 0.9999, 4.34e-05, 0.9536, 0.02773, 0.9536, 0.02773, 0.9999, 4.34e-05, 0.9999, 4.34e-05, 0.9536, 0.02773, 0.9536, 0.02773, 0.9999, 4.34e-05, 0.9999, 4.34e-05, 0.9536, 0.02773, 0.9536, 0.02773, 0.9999, 4.34e-05, 0.9999, 4.34e-05, 0.9536, 0.02773, 0.9536, 0.02773, 0.9999, 4.34e-05, 0.9999, 4.34e-05, 0.9536, 0.02773, 0.9536, 0.02773, 0.9999, 4.34e-05, 0.9999, 4.339e-05, 0.9536, 0.02773, 0.9536, 0.02773, 0.9999, 4.339e-05, 0.9999, 4.34e-05, 0.9536, 0.02773, 0.9536, 0.02773, 0.9999, 4.34e-05, 0.9999, 4.34e-05, 0.9536, 0.02773, 0.9536, 0.02773, 0.9999, 4.34e-05, 0.9999, 4.338e-05, 0.9536, 0.02773, 0.9536, 0.02773, 0.9999, 4.338e-05, 0.9999, 4.34e-05, 0.9536, 0.02773, 0.9536, 0.02773, 0.9999, 4.34e-05, 0.9999, 4.34e-05, 0.9536, 0.02773, 0.9536, 0.02773, 0.9999, 4.34e-05, 0.9999, 4.34e-05, 0.9536, 0.02773, 0.9536, 0.02773, 0.9999, 4.34e-05, 0.9999, 4.34e-05, 0.9536, 0.02773, 0.9536, 0.02773, 0.9999, 4.34e-05, 0.9999, 4.34e-05, 0.9536, 0.02773, 0.9536, 0.02773, 0.9999, 4.34e-05, 0.9999, 4.34e-05, 0.9536, 0.02773, 0.9536, 0.02773, 0.9999, 4.34e-05, 0.9999, 4.338e-05, 0.9536, 0.02773, 0.9536, 0.02773, 0.9999, 4.338e-05, 0.9999, 4.34e-05, 0.9536, 0.02773, 0.9536, 0.02773, 0.9999, 4.34e-05, 0.9999, 4.34e-05, 0.9536, 0.02773, 0.9536, 0.02773, 0.9999, 4.34e-05, 0.9999, 4.34e-05, 0.9536, 0.02773, 0.9536, 0.02773, 0.9999, 4.34e-05, 0.9999, 4.34e-05, 0.9536, 0.02773, 0.9536, 0.02773, 0.9999, 4.34e-05, 0.9999, 4.34e-05, 0.9536, 0.02773, 0.9536, 0.02773, 0.9999, 4.34e-05, 0.9999, 4.34e-05, 0.9536, 0.02773, 0.9536, 0.02773, 0.9999, 4.34e-05, 0.9999, 4.34e-05, 0.9536, 0.02773, 0.9536, 0.02773, 0.9999, 4.34e-05, 0.9999, 4.34e-05, 0.9536, 0.02773, 0.9536, 0.02773, 0.9999, 4.34e-05, 0.9999, 4.34e-05, 0.9536, 0.02773, 0.9536, 0.02773, 0.9999, 4.34e-05, 0.9999, 4.34e-05, 0.9536, 0.02773, 0.9536, 0.02773, 0.9999, 4.34e-05, 0.9999, 4.34e-05, 0.9536, 0.02773, 0.9536, 0.02773, 0.9999, 4.34e-05, 0.9999, 0.02773, 0.9536, 4.34e-05, 0.9536, 4.34e-05, 0.9536, 0.02773, 0.9536, 0.02773, 0.9536, 4.34e-05, 0.9536, 4.34e-05, 0.9536, 0.02773, 0.9536, 0.02773, 0.9536, 4.34e-05, 0.9536, 4.34e-05, 0.9536, 0.02773, 0.9536, 0.02773, 0.9536, 4.34e-05, 0.9536, 4.34e-05, 0.9536, 0.02773, 0.9536, 0.02773, 0.9536, 4.34e-05, 0.9536, 4.34e-05, 0.9536, 0.02773, 0.9536, 0.02773, 0.9536, 4.34e-05, 0.9536, 4.34e-05, 0.9536, 0.02773, 0.9536, 0.02773, 0.9536, 4.34e-05, 0.9536, 4.34e-05, 0.9536, 0.02773, 0.9536, 0.02773, 0.9536, 4.34e-05, 0.9536, 4.34e-05, 0.9536, 0.02773, 0.9536, 0.02773, 0.9536, 4.34e-05, 0.9536, 4.34e-05, 0.9536, 0.02773, 0.9536, 0.02773, 0.9536, 4.34e-05, 0.9536, 4.34e-05, 0.9536, 0.02773, 0.9536, 0.02773, 0.9536, 4.338e-05, 0.9536, 4.338e-05, 0.9536, 0.02773, 0.9536, 0.02773, 0.9536, 4.34e-05, 0.9536, 4.34e-05, 0.9536, 0.02773, 0.9536, 0.02773, 0.9536, 4.34e-05, 0.9536, 4.34e-05, 0.9536, 0.02773, 0.9536, 0.02773, 0.9536, 4.34e-05, 0.9536, 4.34e-05, 0.9536, 0.02773, 0.9536, 0.02773, 0.9536, 4.34e-05, 0.9536, 4.34e-05, 0.9536, 0.02773, 0.9536, 0.02773, 0.9536, 4.34e-05, 0.9536, 4.34e-05, 0.9536, 0.02773, 0.9536, 0.02773, 0.9536, 4.34e-05, 0.9536, 4.34e-05, 0.9536, 0.02773, 0.9536, 0.02773, 0.9536, 4.339e-05, 0.9536, 4.339e-05, 0.9536, 0.02773, 0.9536, 0.02773, 0.9536, 4.339e-05, 0.9536, 4.339e-05, 0.9536, 0.02773, 0.9536, 0.02773, 0.9536, 4.34e-05, 0.9536, 4.34e-05, 0.9536, 0.02773, 0.9536, 0.02773, 0.9536, 4.34e-05, 0.9536, 4.34e-05, 0.9536, 0.02773, 0.9536, 0.02773, 0.9536, 4.34e-05, 0.9536, 4.34e-05, 0.9536, 0.02773, 0.9536, 0.02773, 0.9536, 4.34e-05, 0.9536, 4.34e-05, 0.9536, 0.02773, 0.9536, 0.02773, 0.9536, 4.34e-05, 0.9536, 4.34e-05, 0.9536, 0.02773, 0.9536, 0.02773, 0.9536, 4.34e-05, 0.9536, 4.34e-05, 0.9536, 0.02773, 0.9536, 0.02773, 0.9536, 4.339e-05, 0.9536, 4.339e-05, 0.9536, 0.02773, 0.9536, 0.02773, 0.9536, 4.34e-05, 0.9536, 4.34e-05, 0.9536, 0.02773, 0.9536, 0.02773, 0.9536, 4.34e-05, 0.9536, 4.34e-05, 0.9536, 0.02773, 0.9536, 0.02773, 0.9536, 4.34e-05, 0.9536, 4.34e-05, 0.9536, 0.02773, 0.9536, 0.02773, 0.9536, 4.34e-05, 0.9536, 4.34e-05, 0.9536, 0.02773, 0.9536, 0.02773, 0.9536, 4.34e-05, 0.9536, 4.34e-05, 0.9536, 0.02773, 0.9536, 0.02773, 0.9536, 4.34e-05, 0.9536, 4.34e-05, 0.9536, 0.02773, 0.9536, 0.02773, 0.9536, 4.34e-05, 0.9536, 4.34e-05, 0.9536, 0.02773, 0.9536, 0.02773, 0.9536, 4.34e-05, 0.9536, 4.34e-05, 0.9536, 0.02773, 0.9536, 0.02773, 0.9536, 4.34e-05, 0.9536, 4.34e-05, 0.9536, 0.02773, 0.9536, 0.02773, 0.9536, 4.34e-05, 0.9536, 4.34e-05, 0.9536, 0.02773, 0.9536, 0.02773, 0.9536, 4.338e-05, 0.9536, 4.338e-05, 0.9536, 0.02773, 0.9536, 0.02773, 0.9536, 4.34e-05, 0.9536, 4.34e-05, 0.9536, 0.02773, 0.9536])
me_cube_003.materials.append(mat_hangarstructure)
me_cube_003.use_remesh_fix_poles = True
me_cube_003.use_remesh_preserve_attributes = False
me_cube_003.use_mirror_vertex_groups = False
me_cube_003.update()

# ---- objects
ob_cube_003 = bpy.data.objects.new('Cube.003', me_cube_003)

# ---- transforms, parenting, visibility, modifiers, constraints
ob_cube_003.location = (-1.0, -3.0, -4.888e-07)
ob_cube_003.lineart.crease_threshold = 0.0

# ---- collection membership
col_collection.objects.link(ob_cube_003)

# ---- scene / render settings (as saved in the file)
scene.frame_start = 1; scene.frame_end = 250; scene.frame_set(1)
scene.render.engine = 'BLENDER_EEVEE_NEXT'
scene.cycles.use_denoising = False
scene.cycles.samples = 128
scene.cycles.sampling_pattern = 'TABULATED_SOBOL'
scene.cycles.use_adaptive_sampling = False
scene.cycles.use_light_tree = False
scene.eevee.taa_samples = 1
scene.eevee.use_taa_reprojection = False
scene.view_settings.view_transform = 'Standard'
bpy.context.view_layer.update()

# ---- added for rendering (the .blend has no active camera): camera
cam_auto = bpy.data.cameras.new('AutoCamera')
cam_auto.lens = 50.0
cam_auto.sensor_width = 36.0
cam_auto.clip_end = 1000.0
ob_auto_camera = bpy.data.objects.new('AutoCamera', cam_auto)
scene.collection.objects.link(ob_auto_camera)
ob_auto_camera.location = (8.86296, -10.5971, 5.88713)
ob_auto_camera.rotation_euler = (1.09748, -7.21219e-08, 0.694738)
scene.camera = ob_auto_camera
bpy.context.view_layer.update()
